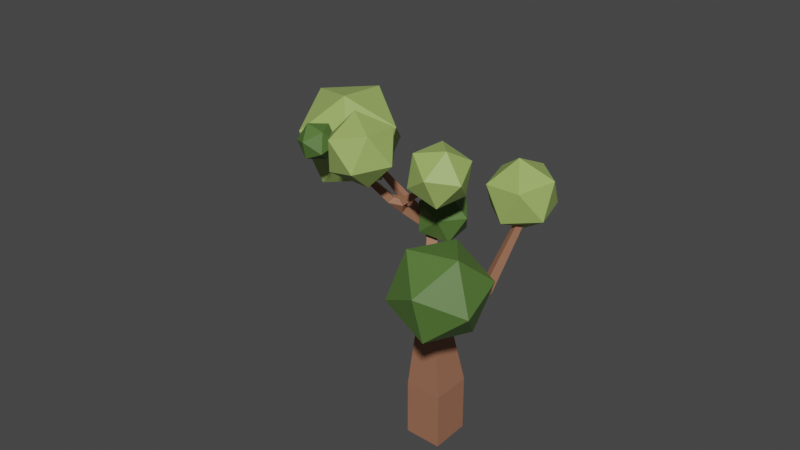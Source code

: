 # Source: Land1_Tree1.blend  (saved by Blender 2.91.10; exported with 4.5.12 LTS)
import bpy
from mathutils import Matrix  # noqa: F401  (used for matrix-valued properties, if any)

bpy.ops.wm.read_factory_settings(use_empty=True)
scene = bpy.context.scene
scene.name = 'Scene'

# ---- collections
col_collection = bpy.data.collections.new('Collection'); scene.collection.children.link(col_collection)

# ---- materials (node trees are filled in below, after node groups)
mat_log = bpy.data.materials.new('Log')
mat_log.use_transparent_shadow = False
mat_leaf1 = bpy.data.materials.new('Leaf1')
mat_leaf1.use_transparent_shadow = False
mat_leaf2 = bpy.data.materials.new('leaf2')
mat_leaf2.use_transparent_shadow = False

# ---- material node trees
mat_log.use_nodes = True; mat_log.node_tree.nodes.clear()
_N = mat_log.node_tree.nodes; _L = mat_log.node_tree.links
n0 = _N.new('ShaderNodeBsdfPrincipled'); n0.name = 'Principled BSDF'; n0.location = (10, 300)
n0.distribution = 'GGX'
n0.subsurface_method = 'BURLEY'
n0.inputs[3].default_value = 1.45
n0.inputs[27].default_value = (0.0, 0.0, 0.0, 1.0)
n0.inputs[28].default_value = 1.0
n1 = _N.new('ShaderNodeOutputMaterial'); n1.name = 'Material Output'; n1.location = (300, 300)
n2 = _N.new('ShaderNodeRGB'); n2.name = 'RGB'; n2.location = (-180, 280)
n2.outputs[0].default_value = (0.3303, 0.147, 0.08591, 1.0)
_L.new(n0.outputs[0], n1.inputs[0])
_L.new(n2.outputs[0], n0.inputs[0])
n1.is_active_output = True
mat_leaf1.use_nodes = True; mat_leaf1.node_tree.nodes.clear()
_N = mat_leaf1.node_tree.nodes; _L = mat_leaf1.node_tree.links
n0 = _N.new('ShaderNodeBsdfPrincipled'); n0.name = 'Principled BSDF'; n0.location = (10, 300)
n0.distribution = 'GGX'
n0.subsurface_method = 'BURLEY'
n0.inputs[0].default_value = (0.08712, 0.1734, 0.03678, 1.0)
n0.inputs[3].default_value = 1.45
n0.inputs[27].default_value = (0.0, 0.0, 0.0, 1.0)
n0.inputs[28].default_value = 1.0
n1 = _N.new('ShaderNodeOutputMaterial'); n1.name = 'Material Output'; n1.location = (300, 300)
_L.new(n0.outputs[0], n1.inputs[0])
n1.is_active_output = True
mat_leaf2.use_nodes = True; mat_leaf2.node_tree.nodes.clear()
_N = mat_leaf2.node_tree.nodes; _L = mat_leaf2.node_tree.links
n0 = _N.new('ShaderNodeBsdfPrincipled'); n0.name = 'Principled BSDF'; n0.location = (10, 300)
n0.distribution = 'GGX'
n0.subsurface_method = 'BURLEY'
n0.inputs[0].default_value = (0.3387, 0.4672, 0.1277, 1.0)
n0.inputs[3].default_value = 1.45
n0.inputs[27].default_value = (0.0, 0.0, 0.0, 1.0)
n0.inputs[28].default_value = 1.0
n1 = _N.new('ShaderNodeOutputMaterial'); n1.name = 'Material Output'; n1.location = (300, 300)
_L.new(n0.outputs[0], n1.inputs[0])
n1.is_active_output = True

# ---- world
world_world = bpy.data.worlds.new('World'); scene.world = world_world
world_world.use_nodes = True; world_world.node_tree.nodes.clear()
_N = world_world.node_tree.nodes; _L = world_world.node_tree.links
n0 = _N.new('ShaderNodeOutputWorld'); n0.name = 'World Output'; n0.location = (300, 300)
n1 = _N.new('ShaderNodeBackground'); n1.name = 'Background'; n1.location = (10, 300)
n1.inputs[0].default_value = (0.05088, 0.05088, 0.05088, 1.0)
_L.new(n1.outputs[0], n0.inputs[0])
n0.is_active_output = True
world_world.color = (0.05088, 0.05088, 0.05088)
world_world.use_sun_shadow = False
world_world.sun_shadow_jitter_overblur = 0.0

# ---- meshes
me_cube_001 = bpy.data.meshes.new('Cube.001')
me_cube_001.from_pydata([(0.2631, -0.2814, -0.02016), (-0.2821, -0.2623, -0.02016), (-0.2631, 0.2814, 0.02016), (0.2821, 0.2623, 0.02016), (1.122, 0.1896, 2.735), (1.187, 0.1355, 2.735), (1.138, 0.07547, 2.769), (1.072, 0.1295, 2.769), (1.004, -0.6275, 1.916), (0.9346, -0.6478, 1.916), (0.9249, -0.6146, 1.979), (0.9944, -0.5943, 1.979), (-1.489, 0.4059, 2.698), (-1.487, 0.4576, 2.698), (-1.46, 0.4565, 2.743), (-1.462, 0.4048, 2.743), (-0.7307, -0.723, 3.336), (-0.7508, -0.7504, 3.336), (-0.7654, -0.7397, 3.365), (-0.7453, -0.7123, 3.365), (-0.01891, -0.06287, 2.947), (-0.01891, -0.1213, 2.947), (-0.05449, -0.1213, 2.993), (-0.05449, -0.06287, 2.993), (-1.384, -0.5708, 3.244), (-1.384, -0.5409, 3.244), (-1.377, -0.5409, 3.273), (-1.377, -0.5708, 3.273), (0.2055, -0.2579, 0.4806), (-0.223, -0.2429, 0.4806), (-0.2081, 0.1844, 0.5123), (0.2204, 0.1694, 0.5123), (0.1708, -0.2438, 0.7822), (-0.1874, -0.2313, 0.7822), (-0.1749, 0.1259, 0.8087), (0.1833, 0.1134, 0.8087), (0.1415, -0.2318, 1.037), (-0.1573, -0.2214, 1.037), (-0.1469, 0.07659, 1.059), (0.1519, 0.06616, 1.059), (0.1152, -0.2211, 1.265), (-0.1303, -0.2125, 1.265), (-0.1218, 0.03233, 1.284), (0.1237, 0.02376, 1.284), (0.2196, -0.04483, 1.447), (0.1978, -0.226, 1.447), (0.1502, -0.2203, 1.623), (0.172, -0.0391, 1.623), (0.3664, -0.06807, 1.493), (0.3459, -0.2382, 1.493), (0.3013, -0.2329, 1.659), (0.3217, -0.0627, 1.659), (0.5013, -0.08943, 1.536), (0.4821, -0.2495, 1.536), (0.4401, -0.2444, 1.691), (0.4593, -0.08438, 1.691), (0.6291, -0.1097, 1.576), (0.611, -0.2601, 1.576), (0.5715, -0.2554, 1.722), (0.5896, -0.1049, 1.722), (0.7517, -0.1291, 1.614), (0.7347, -0.2704, 1.614), (0.6977, -0.2659, 1.752), (0.7147, -0.1246, 1.752), (0.8734, -0.07847, 1.837), (0.9709, -0.159, 1.837), (0.8969, -0.2486, 1.887), (0.7994, -0.1681, 1.887), (0.9044, -0.04501, 1.949), (0.9979, -0.1223, 1.949), (0.927, -0.2082, 1.997), (0.8334, -0.1309, 1.997), (0.9326, -0.01459, 2.051), (1.022, -0.08883, 2.051), (0.9543, -0.1714, 2.097), (0.8644, -0.09714, 2.097), (0.959, 0.014, 2.147), (1.046, -0.05741, 2.147), (0.9799, -0.1368, 2.191), (0.8935, -0.06541, 2.191), (0.9843, 0.0413, 2.238), (1.068, -0.0274, 2.238), (1.004, -0.1038, 2.281), (0.9213, -0.0351, 2.281), (1.009, 0.06762, 2.326), (1.089, 0.001524, 2.326), (1.028, -0.07197, 2.367), (0.948, -0.005875, 2.367), (1.032, 0.09316, 2.412), (1.109, 0.02958, 2.412), (1.051, -0.0411, 2.451), (0.974, 0.02247, 2.451), (1.055, 0.118, 2.495), (1.129, 0.05692, 2.495), (1.073, -0.01103, 2.533), (0.9993, 0.05008, 2.533), (1.078, 0.1423, 2.577), (1.149, 0.08364, 2.577), (1.095, 0.01837, 2.613), (1.024, 0.07707, 2.613), (1.1, 0.1662, 2.657), (1.168, 0.1098, 2.657), (1.117, 0.04718, 2.692), (1.048, 0.1035, 2.692), (0.9429, -0.3404, 1.732), (0.8318, -0.3729, 1.732), (0.8163, -0.3198, 1.834), (0.9274, -0.2874, 1.834), (0.9605, -0.4229, 1.785), (0.8613, -0.4518, 1.785), (0.8475, -0.4045, 1.876), (0.9467, -0.3756, 1.876), (0.9761, -0.496, 1.832), (0.8875, -0.5219, 1.832), (0.8752, -0.4796, 1.913), (0.9637, -0.4537, 1.913), (0.9905, -0.5637, 1.875), (0.9117, -0.5866, 1.875), (0.9007, -0.549, 1.947), (0.9795, -0.5261, 1.947), (-0.2073, -0.006048, 1.555), (-0.06853, 0.1092, 1.555), (0.009835, 0.01488, 1.687), (-0.129, -0.1004, 1.687), (-0.2727, 0.08233, 1.665), (-0.1434, 0.1897, 1.665), (-0.07041, 0.1018, 1.788), (-0.1997, -0.005554, 1.788), (-0.3322, 0.1628, 1.765), (-0.2116, 0.263, 1.765), (-0.1435, 0.181, 1.88), (-0.2641, 0.08079, 1.88), (-0.3882, 0.2385, 1.86), (-0.2757, 0.3319, 1.86), (-0.2122, 0.2555, 1.967), (-0.3247, 0.162, 1.967), (-0.4417, 0.3109, 1.95), (-0.337, 0.3978, 1.95), (-0.2779, 0.3267, 2.05), (-0.3826, 0.2397, 2.05), (-0.6138, 0.3386, 2.133), (-0.6091, 0.4533, 2.133), (-0.55, 0.4509, 2.232), (-0.5547, 0.3362, 2.232), (-0.7154, 0.3464, 2.199), (-0.711, 0.4538, 2.199), (-0.6557, 0.4515, 2.291), (-0.6601, 0.3442, 2.291), (-0.8024, 0.3531, 2.255), (-0.7983, 0.4542, 2.255), (-0.7461, 0.4521, 2.342), (-0.7503, 0.351, 2.342), (-0.8811, 0.3592, 2.306), (-0.8772, 0.4546, 2.306), (-0.828, 0.4526, 2.388), (-0.8319, 0.3572, 2.388), (-0.9541, 0.3648, 2.353), (-0.9504, 0.455, 2.353), (-0.9039, 0.4531, 2.43), (-0.9076, 0.3629, 2.43), (-1.023, 0.3701, 2.397), (-1.019, 0.4553, 2.397), (-0.9755, 0.4535, 2.47), (-0.9789, 0.3683, 2.47), (-1.088, 0.3751, 2.44), (-1.085, 0.4556, 2.44), (-1.044, 0.4539, 2.509), (-1.047, 0.3734, 2.509), (-1.151, 0.3799, 2.48), (-1.148, 0.456, 2.48), (-1.109, 0.4543, 2.545), (-1.112, 0.3783, 2.545), (-1.212, 0.3846, 2.519), (-1.209, 0.4563, 2.519), (-1.172, 0.4547, 2.581), (-1.175, 0.3831, 2.581), (-1.27, 0.3891, 2.557), (-1.267, 0.4565, 2.557), (-1.233, 0.4551, 2.615), (-1.235, 0.3876, 2.615), (-1.327, 0.3934, 2.594), (-1.324, 0.4568, 2.594), (-1.292, 0.4555, 2.648), (-1.294, 0.3921, 2.648), (-1.382, 0.3977, 2.629), (-1.38, 0.4571, 2.629), (-1.349, 0.4559, 2.68), (-1.352, 0.3964, 2.68), (-1.436, 0.4018, 2.664), (-1.434, 0.4574, 2.664), (-1.405, 0.4562, 2.712), (-1.408, 0.4007, 2.712), (-0.4125, 0.2364, 2.122), (-0.5263, 0.2824, 2.122), (-0.4962, 0.3566, 2.215), (-0.3825, 0.3106, 2.215), (-0.4469, 0.1557, 2.199), (-0.5577, 0.2005, 2.199), (-0.5284, 0.2728, 2.29), (-0.4177, 0.228, 2.29), (-0.48, 0.07814, 2.274), (-0.5878, 0.1218, 2.274), (-0.5594, 0.1922, 2.362), (-0.4515, 0.1485, 2.362), (-0.5122, 0.00254, 2.347), (-0.6172, 0.04505, 2.347), (-0.5895, 0.1136, 2.433), (-0.4845, 0.07108, 2.433), (-0.5438, -0.07164, 2.418), (-0.6461, -0.03026, 2.418), (-0.6191, 0.03647, 2.502), (-0.5168, -0.004913, 2.502), (-0.6513, -0.2213, 2.589), (-0.7297, -0.1578, 2.589), (-0.6834, -0.1007, 2.658), (-0.605, -0.1641, 2.658), (-0.693, -0.269, 2.66), (-0.7677, -0.2086, 2.66), (-0.7237, -0.1542, 2.726), (-0.649, -0.2146, 2.726), (-0.7305, -0.3119, 2.724), (-0.8018, -0.2542, 2.724), (-0.7598, -0.2022, 2.786), (-0.6884, -0.26, 2.786), (-0.7655, -0.352, 2.783), (-0.8337, -0.2968, 2.783), (-0.7935, -0.2471, 2.843), (-0.7253, -0.3023, 2.843), (-0.7987, -0.39, 2.84), (-0.8639, -0.3372, 2.84), (-0.8255, -0.2896, 2.897), (-0.7602, -0.3424, 2.897), (-0.8306, -0.4264, 2.894), (-0.893, -0.3759, 2.894), (-0.8562, -0.3305, 2.949), (-0.7938, -0.381, 2.949), (-0.8614, -0.4617, 2.946), (-0.921, -0.4134, 2.946), (-0.8858, -0.37, 2.999), (-0.8262, -0.4182, 2.999), (-0.8913, -0.4959, 2.997), (-0.9482, -0.4498, 2.997), (-0.9146, -0.4083, 3.047), (-0.8577, -0.4544, 3.047), (-0.9204, -0.5293, 3.046), (-0.9748, -0.4853, 3.046), (-0.9427, -0.4456, 3.094), (-0.8884, -0.4896, 3.094), (-0.9489, -0.5619, 3.095), (-1.001, -0.5199, 3.095), (-0.9702, -0.4822, 3.141), (-0.9183, -0.5241, 3.141), (-0.9092, -0.5773, 3.178), (-0.9432, -0.6236, 3.178), (-0.9679, -0.6055, 3.226), (-0.9339, -0.5592, 3.226), (-0.8773, -0.6033, 3.206), (-0.9089, -0.6463, 3.206), (-0.9318, -0.6295, 3.251), (-0.9002, -0.5865, 3.251), (-0.8491, -0.6263, 3.231), (-0.8785, -0.6663, 3.231), (-0.8998, -0.6507, 3.273), (-0.8704, -0.6107, 3.273), (-0.8231, -0.6476, 3.254), (-0.8504, -0.6848, 3.254), (-0.8702, -0.6702, 3.293), (-0.8429, -0.633, 3.293), (-0.7985, -0.6677, 3.276), (-0.8239, -0.7023, 3.276), (-0.8423, -0.6887, 3.312), (-0.8169, -0.6541, 3.312), (-0.775, -0.6868, 3.297), (-0.7986, -0.7189, 3.297), (-0.8157, -0.7063, 3.331), (-0.7921, -0.6742, 3.331), (-0.7525, -0.7052, 3.317), (-0.7743, -0.7349, 3.317), (-0.7901, -0.7233, 3.348), (-0.7683, -0.6936, 3.348), (-0.4763, -0.04289, 2.571), (-0.4763, -0.1413, 2.571), (-0.5362, -0.1413, 2.649), (-0.5362, -0.04289, 2.649), (-0.4036, -0.04606, 2.631), (-0.4036, -0.1381, 2.631), (-0.4597, -0.1381, 2.704), (-0.4597, -0.04606, 2.704), (-0.3392, -0.04888, 2.684), (-0.3392, -0.1353, 2.684), (-0.3918, -0.1353, 2.752), (-0.3918, -0.04888, 2.752), (-0.2795, -0.05148, 2.733), (-0.2795, -0.1327, 2.733), (-0.329, -0.1327, 2.797), (-0.329, -0.05148, 2.797), (-0.2232, -0.05394, 2.779), (-0.2232, -0.1303, 2.779), (-0.2697, -0.1303, 2.84), (-0.2697, -0.05394, 2.84), (-0.1695, -0.05629, 2.823), (-0.1695, -0.1279, 2.823), (-0.213, -0.1279, 2.88), (-0.213, -0.05629, 2.88), (-0.1177, -0.05855, 2.866), (-0.1177, -0.1256, 2.866), (-0.1585, -0.1256, 2.919), (-0.1585, -0.05855, 2.919), (-0.0676, -0.06074, 2.907), (-0.0676, -0.1235, 2.907), (-0.1058, -0.1235, 2.957), (-0.1058, -0.06074, 2.957), (-1.072, -0.5843, 3.155), (-1.072, -0.5275, 3.155), (-1.059, -0.5275, 3.21), (-1.059, -0.5843, 3.21), (-1.123, -0.582, 3.17), (-1.123, -0.5297, 3.17), (-1.111, -0.5297, 3.221), (-1.111, -0.582, 3.221), (-1.168, -0.5801, 3.183), (-1.168, -0.5316, 3.183), (-1.157, -0.5316, 3.23), (-1.157, -0.5801, 3.23), (-1.209, -0.5784, 3.194), (-1.209, -0.5334, 3.194), (-1.199, -0.5334, 3.238), (-1.199, -0.5784, 3.238), (-1.247, -0.5767, 3.205), (-1.247, -0.535, 3.205), (-1.238, -0.535, 3.246), (-1.238, -0.5767, 3.246), (-1.284, -0.5751, 3.215), (-1.284, -0.5366, 3.215), (-1.275, -0.5366, 3.253), (-1.275, -0.5751, 3.253), (-1.318, -0.5736, 3.225), (-1.318, -0.5381, 3.225), (-1.31, -0.5381, 3.26), (-1.31, -0.5736, 3.26), (-1.352, -0.5722, 3.235), (-1.352, -0.5395, 3.235), (-1.344, -0.5395, 3.267), (-1.344, -0.5722, 3.267), (-0.4125, 0.2364, 2.122), (-0.5263, 0.2824, 2.122), (-0.3825, 0.3106, 2.215), (0.2631, -0.2814, -0.8293), (-0.2821, -0.2623, -0.8293), (-0.2631, 0.2814, -0.789), (0.2821, 0.2623, -0.789)], [], [(73, 74, 70, 69), (72, 73, 69, 68), (209, 212, 213), (71, 68, 64, 67), (40, 45, 41), (45, 46, 41), (46, 123, 41), (46, 122, 123), (70, 71, 67, 66), (69, 70, 66, 65), (121, 42, 120), (121, 43, 42), (68, 69, 65, 64), (63, 60, 56, 59), (62, 63, 59, 58), (61, 62, 58, 57), (47, 122, 46), (47, 121, 122), (47, 44, 121), (44, 43, 121), (104, 105, 61), (60, 61, 57, 56), (59, 56, 52, 55), (58, 59, 55, 54), (57, 58, 54, 53), (56, 57, 53, 52), (55, 52, 48, 51), (54, 55, 51, 50), (53, 54, 50, 49), (52, 53, 49, 48), (64, 65, 60), (51, 48, 44, 47), (65, 107, 104), (65, 66, 107), (141, 142, 137), (50, 51, 47, 46), (192, 193, 139), (49, 50, 46, 45), (143, 140, 193), (48, 49, 45, 44), (43, 40, 36, 39), (312, 313, 249), (42, 43, 39, 38), (41, 42, 38, 37), (143, 195, 142), (40, 41, 37, 36), (39, 36, 32, 35), (38, 39, 35, 34), (37, 38, 34, 33), (36, 37, 33, 32), (208, 281, 212, 209), (35, 32, 28, 31), (34, 35, 31, 30), (33, 34, 30, 29), (32, 33, 29, 28), (31, 28, 0, 3), (30, 31, 3, 2), (29, 30, 2, 1), (28, 29, 1, 0), (27, 26, 25, 24), (23, 22, 21, 20), (280, 211, 283), (141, 137, 136, 140), (19, 18, 17, 16), (44, 45, 40, 43), (142, 195, 138, 137), (15, 14, 13, 12), (11, 10, 9, 8), (65, 104, 61, 60), (252, 251, 255), (195, 346, 344, 192), (192, 344, 345, 193), (193, 345, 194, 143), (143, 194, 346, 195), (3, 0, 347, 350), (120, 42, 41, 123), (210, 209, 213, 214), (67, 63, 62, 106), (193, 140, 136, 139), (105, 106, 62, 61), (283, 211, 210, 214), (64, 60, 63, 67), (7, 6, 5, 4), (195, 192, 139, 138), (280, 281, 208, 211), (282, 215, 212, 281), (283, 214, 215, 282), (248, 253, 312, 249), (66, 67, 106, 107), (255, 251, 250, 314), (253, 254, 315, 312), (254, 255, 314, 315), (313, 314, 250, 249), (252, 253, 248, 251), (74, 75, 71, 70), (75, 72, 68, 71), (76, 77, 73, 72), (77, 78, 74, 73), (78, 79, 75, 74), (79, 76, 72, 75), (80, 81, 77, 76), (81, 82, 78, 77), (82, 83, 79, 78), (83, 80, 76, 79), (84, 85, 81, 80), (85, 86, 82, 81), (86, 87, 83, 82), (87, 84, 80, 83), (88, 89, 85, 84), (89, 90, 86, 85), (90, 91, 87, 86), (91, 88, 84, 87), (92, 93, 89, 88), (93, 94, 90, 89), (94, 95, 91, 90), (95, 92, 88, 91), (96, 97, 93, 92), (97, 98, 94, 93), (98, 99, 95, 94), (99, 96, 92, 95), (100, 101, 97, 96), (101, 102, 98, 97), (102, 103, 99, 98), (103, 100, 96, 99), (4, 5, 101, 100), (5, 6, 102, 101), (6, 7, 103, 102), (7, 4, 100, 103), (108, 109, 105, 104), (109, 110, 106, 105), (110, 111, 107, 106), (111, 108, 104, 107), (112, 113, 109, 108), (113, 114, 110, 109), (114, 115, 111, 110), (115, 112, 108, 111), (116, 117, 113, 112), (117, 118, 114, 113), (118, 119, 115, 114), (119, 116, 112, 115), (8, 9, 117, 116), (9, 10, 118, 117), (10, 11, 119, 118), (11, 8, 116, 119), (124, 125, 121, 120), (125, 126, 122, 121), (126, 127, 123, 122), (127, 124, 120, 123), (128, 129, 125, 124), (129, 130, 126, 125), (130, 131, 127, 126), (131, 128, 124, 127), (132, 133, 129, 128), (133, 134, 130, 129), (134, 135, 131, 130), (135, 132, 128, 131), (136, 137, 133, 132), (137, 138, 134, 133), (138, 139, 135, 134), (139, 136, 132, 135), (144, 145, 141, 140), (145, 146, 142, 141), (146, 147, 143, 142), (147, 144, 140, 143), (148, 149, 145, 144), (149, 150, 146, 145), (150, 151, 147, 146), (151, 148, 144, 147), (152, 153, 149, 148), (153, 154, 150, 149), (154, 155, 151, 150), (155, 152, 148, 151), (156, 157, 153, 152), (157, 158, 154, 153), (158, 159, 155, 154), (159, 156, 152, 155), (160, 161, 157, 156), (161, 162, 158, 157), (162, 163, 159, 158), (163, 160, 156, 159), (164, 165, 161, 160), (165, 166, 162, 161), (166, 167, 163, 162), (167, 164, 160, 163), (168, 169, 165, 164), (169, 170, 166, 165), (170, 171, 167, 166), (171, 168, 164, 167), (172, 173, 169, 168), (173, 174, 170, 169), (174, 175, 171, 170), (175, 172, 168, 171), (176, 177, 173, 172), (177, 178, 174, 173), (178, 179, 175, 174), (179, 176, 172, 175), (180, 181, 177, 176), (181, 182, 178, 177), (182, 183, 179, 178), (183, 180, 176, 179), (184, 185, 181, 180), (185, 186, 182, 181), (186, 187, 183, 182), (187, 184, 180, 183), (188, 189, 185, 184), (189, 190, 186, 185), (190, 191, 187, 186), (191, 188, 184, 187), (12, 13, 189, 188), (13, 14, 190, 189), (14, 15, 191, 190), (15, 12, 188, 191), (196, 197, 345, 344), (197, 198, 194, 345), (198, 199, 346, 194), (199, 196, 344, 346), (200, 201, 197, 196), (201, 202, 198, 197), (202, 203, 199, 198), (203, 200, 196, 199), (204, 205, 201, 200), (205, 206, 202, 201), (206, 207, 203, 202), (207, 204, 200, 203), (208, 209, 205, 204), (209, 210, 206, 205), (210, 211, 207, 206), (211, 208, 204, 207), (216, 217, 213, 212), (217, 218, 214, 213), (218, 219, 215, 214), (219, 216, 212, 215), (220, 221, 217, 216), (221, 222, 218, 217), (222, 223, 219, 218), (223, 220, 216, 219), (224, 225, 221, 220), (225, 226, 222, 221), (226, 227, 223, 222), (227, 224, 220, 223), (228, 229, 225, 224), (229, 230, 226, 225), (230, 231, 227, 226), (231, 228, 224, 227), (232, 233, 229, 228), (233, 234, 230, 229), (234, 235, 231, 230), (235, 232, 228, 231), (236, 237, 233, 232), (237, 238, 234, 233), (238, 239, 235, 234), (239, 236, 232, 235), (240, 241, 237, 236), (241, 242, 238, 237), (242, 243, 239, 238), (243, 240, 236, 239), (244, 245, 241, 240), (245, 246, 242, 241), (246, 247, 243, 242), (247, 244, 240, 243), (248, 249, 245, 244), (249, 250, 246, 245), (250, 251, 247, 246), (251, 248, 244, 247), (256, 257, 253, 252), (257, 258, 254, 253), (258, 259, 255, 254), (259, 256, 252, 255), (260, 261, 257, 256), (261, 262, 258, 257), (262, 263, 259, 258), (263, 260, 256, 259), (264, 265, 261, 260), (265, 266, 262, 261), (266, 267, 263, 262), (267, 264, 260, 263), (268, 269, 265, 264), (269, 270, 266, 265), (270, 271, 267, 266), (271, 268, 264, 267), (272, 273, 269, 268), (273, 274, 270, 269), (274, 275, 271, 270), (275, 272, 268, 271), (276, 277, 273, 272), (277, 278, 274, 273), (278, 279, 275, 274), (279, 276, 272, 275), (16, 17, 277, 276), (17, 18, 278, 277), (18, 19, 279, 278), (19, 16, 276, 279), (284, 285, 281, 280), (285, 286, 282, 281), (286, 287, 283, 282), (287, 284, 280, 283), (288, 289, 285, 284), (289, 290, 286, 285), (290, 291, 287, 286), (291, 288, 284, 287), (292, 293, 289, 288), (293, 294, 290, 289), (294, 295, 291, 290), (295, 292, 288, 291), (296, 297, 293, 292), (297, 298, 294, 293), (298, 299, 295, 294), (299, 296, 292, 295), (300, 301, 297, 296), (301, 302, 298, 297), (302, 303, 299, 298), (303, 300, 296, 299), (304, 305, 301, 300), (305, 306, 302, 301), (306, 307, 303, 302), (307, 304, 300, 303), (308, 309, 305, 304), (309, 310, 306, 305), (310, 311, 307, 306), (311, 308, 304, 307), (20, 21, 309, 308), (21, 22, 310, 309), (22, 23, 311, 310), (23, 20, 308, 311), (316, 317, 313, 312), (317, 318, 314, 313), (318, 319, 315, 314), (319, 316, 312, 315), (320, 321, 317, 316), (321, 322, 318, 317), (322, 323, 319, 318), (323, 320, 316, 319), (324, 325, 321, 320), (325, 326, 322, 321), (326, 327, 323, 322), (327, 324, 320, 323), (328, 329, 325, 324), (329, 330, 326, 325), (330, 331, 327, 326), (331, 328, 324, 327), (332, 333, 329, 328), (333, 334, 330, 329), (334, 335, 331, 330), (335, 332, 328, 331), (336, 337, 333, 332), (337, 338, 334, 333), (338, 339, 335, 334), (339, 336, 332, 335), (340, 341, 337, 336), (341, 342, 338, 337), (342, 343, 339, 338), (343, 340, 336, 339), (24, 25, 341, 340), (25, 26, 342, 341), (26, 27, 343, 342), (27, 24, 340, 343), (347, 348, 349, 350), (2, 3, 350, 349), (1, 2, 349, 348), (0, 1, 348, 347)])
me_cube_001.materials.append(mat_log)
me_cube_001.use_remesh_fix_poles = True
me_cube_001.use_remesh_preserve_attributes = False
me_cube_001.use_mirror_vertex_groups = False
me_cube_001.update()
me_icosphere_001 = bpy.data.meshes.new('Icosphere.001')
me_icosphere_001.from_pydata([(0.0, 0.0, -1.0), (0.7236, -0.5257, -0.4472), (-0.2764, -0.8506, -0.4472), (-0.8944, 0.0, -0.4472), (-0.2764, 0.8506, -0.4472), (0.7236, 0.5257, -0.4472), (0.2764, -0.8506, 0.4472), (-0.7236, -0.5257, 0.4472), (-0.7236, 0.5257, 0.4472), (0.2764, 0.8506, 0.4472), (0.8944, 0.0, 0.4472), (0.0, 0.0, 1.0), (8.868, -0.1369, -4.225), (9.802, -2.396, -5.019), (7.331, -2.193, -4.342), (7.185, -0.5921, -2.337), (9.566, 0.1943, -1.774), (11.18, -0.9206, -3.432), (8.696, -4.248, -3.621), (7.079, -3.133, -1.963), (8.461, -1.657, -0.3759), (10.93, -1.86, -1.053), (11.08, -3.461, -3.058), (9.394, -3.916, -1.169), (6.549, 4.072, -0.6103), (7.44, 2.83, -0.6475), (5.951, 2.714, -0.9762), (5.188, 3.661, -0.05033), (6.204, 4.362, 0.8506), (7.596, 3.849, 0.4815), (6.628, 1.651, -0.1106), (5.236, 2.164, 0.2585), (5.393, 3.183, 1.388), (6.881, 3.299, 1.716), (7.645, 2.352, 0.7904), (6.283, 1.941, 1.35)], [], [(0, 1, 2), (1, 0, 5), (0, 2, 3), (0, 3, 4), (0, 4, 5), (1, 5, 10), (2, 1, 6), (3, 2, 7), (4, 3, 8), (5, 4, 9), (1, 10, 6), (2, 6, 7), (3, 7, 8), (4, 8, 9), (5, 9, 10), (6, 10, 11), (7, 6, 11), (8, 7, 11), (9, 8, 11), (10, 9, 11), (12, 13, 14), (13, 12, 17), (12, 14, 15), (12, 15, 16), (12, 16, 17), (13, 17, 22), (14, 13, 18), (15, 14, 19), (16, 15, 20), (17, 16, 21), (13, 22, 18), (14, 18, 19), (15, 19, 20), (16, 20, 21), (17, 21, 22), (18, 22, 23), (19, 18, 23), (20, 19, 23), (21, 20, 23), (22, 21, 23), (24, 25, 26), (25, 24, 29), (24, 26, 27), (24, 27, 28), (24, 28, 29), (25, 29, 34), (26, 25, 30), (27, 26, 31), (28, 27, 32), (29, 28, 33), (25, 34, 30), (26, 30, 31), (27, 31, 32), (28, 32, 33), (29, 33, 34), (30, 34, 35), (31, 30, 35), (32, 31, 35), (33, 32, 35), (34, 33, 35)])
_uv = me_icosphere_001.uv_layers.new(name='UVMap')
_uv.uv.foreach_set('vector', [0.8182, 0.0, 0.7273, 0.1575, 0.9091, 0.1575, 0.7273, 0.1575, 0.6364, 0.0, 0.5455, 0.1575, 0.09091, 0.0, 0.0, 0.1575, 0.1818, 0.1575, 0.2727, 0.0, 0.1818, 0.1575, 0.3636, 0.1575, 0.4545, 0.0, 0.3636, 0.1575, 0.5455, 0.1575, 0.7273, 0.1575, 0.5455, 0.1575, 0.6364, 0.3149, 0.9091, 0.1575, 0.7273, 0.1575, 0.8182, 0.3149, 0.1818, 0.1575, 0.0, 0.1575, 0.09091, 0.3149, 0.3636, 0.1575, 0.1818, 0.1575, 0.2727, 0.3149, 0.5455, 0.1575, 0.3636, 0.1575, 0.4545, 0.3149, 0.7273, 0.1575, 0.6364, 0.3149, 0.8182, 0.3149, 0.9091, 0.1575, 0.8182, 0.3149, 1.0, 0.3149, 0.1818, 0.1575, 0.09091, 0.3149, 0.2727, 0.3149, 0.3636, 0.1575, 0.2727, 0.3149, 0.4545, 0.3149, 0.5455, 0.1575, 0.4545, 0.3149, 0.6364, 0.3149, 0.8182, 0.3149, 0.6364, 0.3149, 0.7273, 0.4724, 1.0, 0.3149, 0.8182, 0.3149, 0.9091, 0.4724, 0.2727, 0.3149, 0.09091, 0.3149, 0.1818, 0.4724, 0.4545, 0.3149, 0.2727, 0.3149, 0.3636, 0.4724, 0.6364, 0.3149, 0.4545, 0.3149, 0.5455, 0.4724, 0.8182, 0.0, 0.7273, 0.1575, 0.9091, 0.1575, 0.7273, 0.1575, 0.6364, 0.0, 0.5455, 0.1575, 0.09091, 0.0, 0.0, 0.1575, 0.1818, 0.1575, 0.2727, 0.0, 0.1818, 0.1575, 0.3636, 0.1575, 0.4545, 0.0, 0.3636, 0.1575, 0.5455, 0.1575, 0.7273, 0.1575, 0.5455, 0.1575, 0.6364, 0.3149, 0.9091, 0.1575, 0.7273, 0.1575, 0.8182, 0.3149, 0.1818, 0.1575, 0.0, 0.1575, 0.09091, 0.3149, 0.3636, 0.1575, 0.1818, 0.1575, 0.2727, 0.3149, 0.5455, 0.1575, 0.3636, 0.1575, 0.4545, 0.3149, 0.7273, 0.1575, 0.6364, 0.3149, 0.8182, 0.3149, 0.9091, 0.1575, 0.8182, 0.3149, 1.0, 0.3149, 0.1818, 0.1575, 0.09091, 0.3149, 0.2727, 0.3149, 0.3636, 0.1575, 0.2727, 0.3149, 0.4545, 0.3149, 0.5455, 0.1575, 0.4545, 0.3149, 0.6364, 0.3149, 0.8182, 0.3149, 0.6364, 0.3149, 0.7273, 0.4724, 1.0, 0.3149, 0.8182, 0.3149, 0.9091, 0.4724, 0.2727, 0.3149, 0.09091, 0.3149, 0.1818, 0.4724, 0.4545, 0.3149, 0.2727, 0.3149, 0.3636, 0.4724, 0.6364, 0.3149, 0.4545, 0.3149, 0.5455, 0.4724, 0.8182, 0.0, 0.7273, 0.1575, 0.9091, 0.1575, 0.7273, 0.1575, 0.6364, 0.0, 0.5455, 0.1575, 0.09091, 0.0, 0.0, 0.1575, 0.1818, 0.1575, 0.2727, 0.0, 0.1818, 0.1575, 0.3636, 0.1575, 0.4545, 0.0, 0.3636, 0.1575, 0.5455, 0.1575, 0.7273, 0.1575, 0.5455, 0.1575, 0.6364, 0.3149, 0.9091, 0.1575, 0.7273, 0.1575, 0.8182, 0.3149, 0.1818, 0.1575, 0.0, 0.1575, 0.09091, 0.3149, 0.3636, 0.1575, 0.1818, 0.1575, 0.2727, 0.3149, 0.5455, 0.1575, 0.3636, 0.1575, 0.4545, 0.3149, 0.7273, 0.1575, 0.6364, 0.3149, 0.8182, 0.3149, 0.9091, 0.1575, 0.8182, 0.3149, 1.0, 0.3149, 0.1818, 0.1575, 0.09091, 0.3149, 0.2727, 0.3149, 0.3636, 0.1575, 0.2727, 0.3149, 0.4545, 0.3149, 0.5455, 0.1575, 0.4545, 0.3149, 0.6364, 0.3149, 0.8182, 0.3149, 0.6364, 0.3149, 0.7273, 0.4724, 1.0, 0.3149, 0.8182, 0.3149, 0.9091, 0.4724, 0.2727, 0.3149, 0.09091, 0.3149, 0.1818, 0.4724, 0.4545, 0.3149, 0.2727, 0.3149, 0.3636, 0.4724, 0.6364, 0.3149, 0.4545, 0.3149, 0.5455, 0.4724])
me_icosphere_001.materials.append(mat_leaf1)
me_icosphere_001.use_remesh_fix_poles = True
me_icosphere_001.use_remesh_preserve_attributes = False
me_icosphere_001.use_mirror_vertex_groups = False
me_icosphere_001.update()
me_icosphere_005 = bpy.data.meshes.new('Icosphere.005')
me_icosphere_005.from_pydata([(0.0, 0.0, -1.0), (0.7236, -0.5257, -0.4472), (-0.2764, -0.8506, -0.4472), (-0.8944, 0.0, -0.4472), (-0.2764, 0.8506, -0.4472), (0.7236, 0.5257, -0.4472), (0.2764, -0.8506, 0.4472), (-0.7236, -0.5257, 0.4472), (-0.7236, 0.5257, 0.4472), (0.2764, 0.8506, 0.4472), (0.8944, 0.0, 0.4472), (0.0, 0.0, 1.0), (-3.581, 5.199, -1.571), (-3.686, 3.598, -1.068), (-5.053, 4.577, -1.049), (-4.58, 6.12, -0.5818), (-2.921, 6.096, -0.3118), (-2.368, 4.537, -0.6126), (-4.75, 3.53, 0.2312), (-5.303, 5.089, 0.532), (-3.985, 6.028, 0.9878), (-2.618, 5.05, 0.9687), (-3.091, 3.506, 0.5011), (-4.09, 4.428, 1.49), (-3.578, 2.066, -1.485), (-3.0, 1.388, -2.043), (-3.998, 1.575, -2.314), (-4.557, 1.689, -1.432), (-3.905, 1.574, -0.6164), (-2.942, 1.388, -0.9943), (-3.622, 0.5936, -2.334), (-4.585, 0.7797, -1.956), (-4.527, 0.7795, -0.9075), (-3.529, 0.5933, -0.6371), (-2.97, 0.4784, -1.519), (-3.95, 0.1022, -1.465), (-0.9364, 0.8684, -0.7059), (-1.356, 0.04506, -0.9047), (-1.379, 0.7509, -1.533), (-1.474, 1.562, -1.057), (-1.509, 1.358, -0.1351), (-1.436, 0.42, -0.04092), (-2.152, 0.2299, -1.379), (-2.225, 1.167, -1.473), (-2.306, 1.542, -0.6093), (-2.283, 0.8365, 0.01879), (-2.188, 0.02533, -0.4568), (-2.725, 0.719, -0.8081)], [], [(0, 1, 2), (1, 0, 5), (0, 2, 3), (0, 3, 4), (0, 4, 5), (1, 5, 10), (2, 1, 6), (3, 2, 7), (4, 3, 8), (5, 4, 9), (1, 10, 6), (2, 6, 7), (3, 7, 8), (4, 8, 9), (5, 9, 10), (6, 10, 11), (7, 6, 11), (8, 7, 11), (9, 8, 11), (10, 9, 11), (12, 13, 14), (13, 12, 17), (12, 14, 15), (12, 15, 16), (12, 16, 17), (13, 17, 22), (14, 13, 18), (15, 14, 19), (16, 15, 20), (17, 16, 21), (13, 22, 18), (14, 18, 19), (15, 19, 20), (16, 20, 21), (17, 21, 22), (18, 22, 23), (19, 18, 23), (20, 19, 23), (21, 20, 23), (22, 21, 23), (24, 25, 26), (25, 24, 29), (24, 26, 27), (24, 27, 28), (24, 28, 29), (25, 29, 34), (26, 25, 30), (27, 26, 31), (28, 27, 32), (29, 28, 33), (25, 34, 30), (26, 30, 31), (27, 31, 32), (28, 32, 33), (29, 33, 34), (30, 34, 35), (31, 30, 35), (32, 31, 35), (33, 32, 35), (34, 33, 35), (36, 37, 38), (37, 36, 41), (36, 38, 39), (36, 39, 40), (36, 40, 41), (37, 41, 46), (38, 37, 42), (39, 38, 43), (40, 39, 44), (41, 40, 45), (37, 46, 42), (38, 42, 43), (39, 43, 44), (40, 44, 45), (41, 45, 46), (42, 46, 47), (43, 42, 47), (44, 43, 47), (45, 44, 47), (46, 45, 47)])
_uv = me_icosphere_005.uv_layers.new(name='UVMap')
_uv.uv.foreach_set('vector', [0.8182, 0.0, 0.7273, 0.1575, 0.9091, 0.1575, 0.7273, 0.1575, 0.6364, 0.0, 0.5455, 0.1575, 0.09091, 0.0, 0.0, 0.1575, 0.1818, 0.1575, 0.2727, 0.0, 0.1818, 0.1575, 0.3636, 0.1575, 0.4545, 0.0, 0.3636, 0.1575, 0.5455, 0.1575, 0.7273, 0.1575, 0.5455, 0.1575, 0.6364, 0.3149, 0.9091, 0.1575, 0.7273, 0.1575, 0.8182, 0.3149, 0.1818, 0.1575, 0.0, 0.1575, 0.09091, 0.3149, 0.3636, 0.1575, 0.1818, 0.1575, 0.2727, 0.3149, 0.5455, 0.1575, 0.3636, 0.1575, 0.4545, 0.3149, 0.7273, 0.1575, 0.6364, 0.3149, 0.8182, 0.3149, 0.9091, 0.1575, 0.8182, 0.3149, 1.0, 0.3149, 0.1818, 0.1575, 0.09091, 0.3149, 0.2727, 0.3149, 0.3636, 0.1575, 0.2727, 0.3149, 0.4545, 0.3149, 0.5455, 0.1575, 0.4545, 0.3149, 0.6364, 0.3149, 0.8182, 0.3149, 0.6364, 0.3149, 0.7273, 0.4724, 1.0, 0.3149, 0.8182, 0.3149, 0.9091, 0.4724, 0.2727, 0.3149, 0.09091, 0.3149, 0.1818, 0.4724, 0.4545, 0.3149, 0.2727, 0.3149, 0.3636, 0.4724, 0.6364, 0.3149, 0.4545, 0.3149, 0.5455, 0.4724, 0.8182, 0.0, 0.7273, 0.1575, 0.9091, 0.1575, 0.7273, 0.1575, 0.6364, 0.0, 0.5455, 0.1575, 0.09091, 0.0, 0.0, 0.1575, 0.1818, 0.1575, 0.2727, 0.0, 0.1818, 0.1575, 0.3636, 0.1575, 0.4545, 0.0, 0.3636, 0.1575, 0.5455, 0.1575, 0.7273, 0.1575, 0.5455, 0.1575, 0.6364, 0.3149, 0.9091, 0.1575, 0.7273, 0.1575, 0.8182, 0.3149, 0.1818, 0.1575, 0.0, 0.1575, 0.09091, 0.3149, 0.3636, 0.1575, 0.1818, 0.1575, 0.2727, 0.3149, 0.5455, 0.1575, 0.3636, 0.1575, 0.4545, 0.3149, 0.7273, 0.1575, 0.6364, 0.3149, 0.8182, 0.3149, 0.9091, 0.1575, 0.8182, 0.3149, 1.0, 0.3149, 0.1818, 0.1575, 0.09091, 0.3149, 0.2727, 0.3149, 0.3636, 0.1575, 0.2727, 0.3149, 0.4545, 0.3149, 0.5455, 0.1575, 0.4545, 0.3149, 0.6364, 0.3149, 0.8182, 0.3149, 0.6364, 0.3149, 0.7273, 0.4724, 1.0, 0.3149, 0.8182, 0.3149, 0.9091, 0.4724, 0.2727, 0.3149, 0.09091, 0.3149, 0.1818, 0.4724, 0.4545, 0.3149, 0.2727, 0.3149, 0.3636, 0.4724, 0.6364, 0.3149, 0.4545, 0.3149, 0.5455, 0.4724, 0.8182, 0.0, 0.7273, 0.1575, 0.9091, 0.1575, 0.7273, 0.1575, 0.6364, 0.0, 0.5455, 0.1575, 0.09091, 0.0, 0.0, 0.1575, 0.1818, 0.1575, 0.2727, 0.0, 0.1818, 0.1575, 0.3636, 0.1575, 0.4545, 0.0, 0.3636, 0.1575, 0.5455, 0.1575, 0.7273, 0.1575, 0.5455, 0.1575, 0.6364, 0.3149, 0.9091, 0.1575, 0.7273, 0.1575, 0.8182, 0.3149, 0.1818, 0.1575, 0.0, 0.1575, 0.09091, 0.3149, 0.3636, 0.1575, 0.1818, 0.1575, 0.2727, 0.3149, 0.5455, 0.1575, 0.3636, 0.1575, 0.4545, 0.3149, 0.7273, 0.1575, 0.6364, 0.3149, 0.8182, 0.3149, 0.9091, 0.1575, 0.8182, 0.3149, 1.0, 0.3149, 0.1818, 0.1575, 0.09091, 0.3149, 0.2727, 0.3149, 0.3636, 0.1575, 0.2727, 0.3149, 0.4545, 0.3149, 0.5455, 0.1575, 0.4545, 0.3149, 0.6364, 0.3149, 0.8182, 0.3149, 0.6364, 0.3149, 0.7273, 0.4724, 1.0, 0.3149, 0.8182, 0.3149, 0.9091, 0.4724, 0.2727, 0.3149, 0.09091, 0.3149, 0.1818, 0.4724, 0.4545, 0.3149, 0.2727, 0.3149, 0.3636, 0.4724, 0.6364, 0.3149, 0.4545, 0.3149, 0.5455, 0.4724, 0.8182, 0.0, 0.7273, 0.1575, 0.9091, 0.1575, 0.7273, 0.1575, 0.6364, 0.0, 0.5455, 0.1575, 0.09091, 0.0, 0.0, 0.1575, 0.1818, 0.1575, 0.2727, 0.0, 0.1818, 0.1575, 0.3636, 0.1575, 0.4545, 0.0, 0.3636, 0.1575, 0.5455, 0.1575, 0.7273, 0.1575, 0.5455, 0.1575, 0.6364, 0.3149, 0.9091, 0.1575, 0.7273, 0.1575, 0.8182, 0.3149, 0.1818, 0.1575, 0.0, 0.1575, 0.09091, 0.3149, 0.3636, 0.1575, 0.1818, 0.1575, 0.2727, 0.3149, 0.5455, 0.1575, 0.3636, 0.1575, 0.4545, 0.3149, 0.7273, 0.1575, 0.6364, 0.3149, 0.8182, 0.3149, 0.9091, 0.1575, 0.8182, 0.3149, 1.0, 0.3149, 0.1818, 0.1575, 0.09091, 0.3149, 0.2727, 0.3149, 0.3636, 0.1575, 0.2727, 0.3149, 0.4545, 0.3149, 0.5455, 0.1575, 0.4545, 0.3149, 0.6364, 0.3149, 0.8182, 0.3149, 0.6364, 0.3149, 0.7273, 0.4724, 1.0, 0.3149, 0.8182, 0.3149, 0.9091, 0.4724, 0.2727, 0.3149, 0.09091, 0.3149, 0.1818, 0.4724, 0.4545, 0.3149, 0.2727, 0.3149, 0.3636, 0.4724, 0.6364, 0.3149, 0.4545, 0.3149, 0.5455, 0.4724])
me_icosphere_005.materials.append(mat_leaf2)
me_icosphere_005.use_remesh_fix_poles = True
me_icosphere_005.use_remesh_preserve_attributes = False
me_icosphere_005.use_mirror_vertex_groups = False
me_icosphere_005.update()

# ---- objects
ob_cube = bpy.data.objects.new('Cube', me_cube_001)
ob_icosphere_001 = bpy.data.objects.new('Icosphere.001', me_icosphere_001)
ob_icosphere_005 = bpy.data.objects.new('Icosphere.005', me_icosphere_005)

# ---- transforms, parenting, visibility, modifiers, constraints
ob_cube.location = (0.0, 0.0, 0.0)
ob_cube.lineart.crease_threshold = 0.0
ob_icosphere_001.location = (-1.529, -0.5883, 3.329)
ob_icosphere_001.rotation_euler = (-0.6397, 0.3801, 0.2069)
ob_icosphere_001.scale = (0.2702, 0.2702, 0.2702)
ob_icosphere_001.lineart.crease_threshold = 0.0
ob_icosphere_005.location = (1.073, 0.2446, 3.08)
ob_icosphere_005.rotation_euler = (-0.7664, 0.6948, 0.5299)
ob_icosphere_005.scale = (0.48, 0.48, 0.48)
ob_icosphere_005.lineart.crease_threshold = 0.0

# ---- collection membership
col_collection.objects.link(ob_cube)
col_collection.objects.link(ob_icosphere_001)
col_collection.objects.link(ob_icosphere_005)

# ---- scene / render settings (as saved in the file)
scene.frame_start = 1; scene.frame_end = 250; scene.frame_set(39)
scene.render.engine = 'BLENDER_EEVEE_NEXT'
scene.cycles.use_denoising = False
scene.cycles.samples = 128
scene.cycles.sampling_pattern = 'TABULATED_SOBOL'
scene.cycles.use_adaptive_sampling = False
scene.cycles.use_light_tree = False
scene.view_settings.view_transform = 'Filmic'
bpy.context.view_layer.update()

# ---- added for rendering (the .blend has no active camera and no usable light): camera, sun
cam_auto = bpy.data.cameras.new('AutoCamera')
cam_auto.lens = 50.0
cam_auto.sensor_width = 36.0
cam_auto.clip_end = 1000.0
ob_auto_camera = bpy.data.objects.new('AutoCamera', cam_auto)
scene.collection.objects.link(ob_auto_camera)
ob_auto_camera.location = (7.68455, -9.99187, 8.84618)
ob_auto_camera.rotation_euler = (1.09748, -7.21219e-08, 0.694738)
scene.camera = ob_auto_camera
light_auto_sun = bpy.data.lights.new('AutoSun', 'SUN')
light_auto_sun.energy = 3.0
light_auto_sun.angle = 0.0523599
ob_auto_sun = bpy.data.objects.new('AutoSun', light_auto_sun)
scene.collection.objects.link(ob_auto_sun)
ob_auto_sun.rotation_euler = (0.872665, 0.174533, 0.523599)
bpy.context.view_layer.update()

